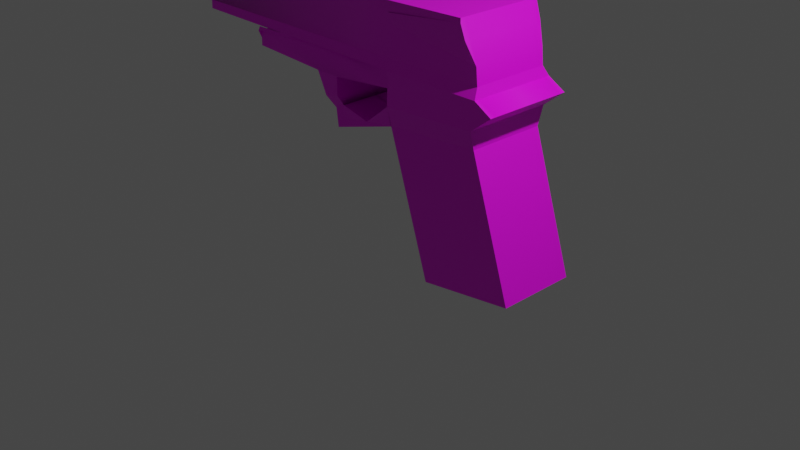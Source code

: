 # Source: Gun_2_.blend  (saved by Blender 3.6.13; exported with 4.5.12 LTS)
import bpy
from mathutils import Matrix  # noqa: F401  (used for matrix-valued properties, if any)

bpy.ops.wm.read_factory_settings(use_empty=True)
scene = bpy.context.scene
scene.name = 'Scene'

# ---- collections
col_collection = bpy.data.collections.new('Collection'); scene.collection.children.link(col_collection)

# ---- images (referenced by path relative to the original .blend; pixels are not part of the script)
import os
ASSET_DIR = os.environ.get("B2B_ASSET_DIR", "")  # directory of the original .blend (textures are referenced by path, not embedded)
HERE = os.path.dirname(os.path.abspath(__file__))  # packed textures are extracted next to this script under _unpacked/

def load_image(name, relpath, width, height, colorspace="sRGB"):
    """Load a texture the original file referenced (path relative to the .blend, or extracted next to this script)."""
    p = next((c for c in (os.path.join(HERE, relpath), os.path.join(ASSET_DIR, relpath)) if relpath and os.path.exists(c)), "")
    if p:
        img = bpy.data.images.load(p, check_existing=True)
        img.name = name
    else:  # same state as the original file: an image datablock whose file is absent (Cycles renders it pink)
        img = bpy.data.images.new(name, width, height)
        img.source = "FILE"
        img.filepath = "//" + (relpath or name)
    img.colorspace_settings.name = colorspace
    return img
img_black_woods_design_blender_colors_palette_23116_colorswall_png = load_image('black-woods-design-blender-colors-palette-23116-colorswall.png', 'black-woods-design-blender-colors-palette-23116-colorswall.png', 1024, 1024, 'sRGB')

# ---- materials (node trees are filled in below, after node groups)
mat_material_002 = bpy.data.materials.new('Material.002')
mat_material_002.alpha_threshold = 0.0
mat_material_002.use_transparent_shadow = False
mat_material_002.preview_render_type = 'CUBE'
mat_material_002.diffuse_color = (0.1908, 0.05694, 0.0, 1.0)
mat_material_002.roughness = 0.5
mat_material_002.metallic = 0.1045
mat_material_002.line_color = (0.0, 0.0, 0.0, 1.0)

# ---- node groups
ng_auto_smooth = bpy.data.node_groups.new('Auto Smooth', 'GeometryNodeTree')
_s = ng_auto_smooth.interface.new_socket(name='Geometry', in_out='OUTPUT', socket_type='NodeSocketGeometry')
_s = ng_auto_smooth.interface.new_socket(name='Geometry', in_out='INPUT', socket_type='NodeSocketGeometry')
_s = ng_auto_smooth.interface.new_socket(name='Angle', in_out='INPUT', socket_type='NodeSocketFloat')
_s.subtype = 'ANGLE'
_s.min_value = 0.0
_s.max_value = 3.142
ng_auto_smooth.is_modifier = True
_N = ng_auto_smooth.nodes; _L = ng_auto_smooth.links
n0 = _N.new('NodeGroupOutput'); n0.name = 'Group Output'; n0.location = (480, -100)
n1 = _N.new('NodeGroupInput'); n1.name = 'Group Input'; n1.location = (-420, -300)
n2 = _N.new('NodeGroupInput'); n2.name = 'Group Input.001'; n2.location = (-60, -100)
n3 = _N.new('GeometryNodeSetShadeSmooth'); n3.name = 'Set Shade Smooth'; n3.location = (120, -100)
n3.domain = 'EDGE'
n4 = _N.new('GeometryNodeSetShadeSmooth'); n4.name = 'Set Shade Smooth.001'; n4.location = (300, -100)
n5 = _N.new('GeometryNodeInputMeshEdgeAngle'); n5.name = 'Edge Angle'; n5.location = (-420, -220)
n6 = _N.new('GeometryNodeInputEdgeSmooth'); n6.name = 'Is Edge Smooth'; n6.location = (-60, -160)
n7 = _N.new('GeometryNodeInputShadeSmooth'); n7.name = 'Is Face Smooth'; n7.location = (-240, -340)
n8 = _N.new('FunctionNodeBooleanMath'); n8.name = 'Boolean Math'; n8.location = (-60, -220)
n9 = _N.new('FunctionNodeCompare'); n9.name = 'Compare'; n9.location = (-240, -180)
n9.operation = 'LESS_EQUAL'
_L.new(n5.outputs[0], n9.inputs[0])
_L.new(n4.outputs[0], n0.inputs[0])
_L.new(n1.outputs[1], n9.inputs[1])
_L.new(n9.outputs[0], n8.inputs[0])
_L.new(n7.outputs[0], n8.inputs[1])
_L.new(n2.outputs[0], n3.inputs[0])
_L.new(n6.outputs[0], n3.inputs[1])
_L.new(n3.outputs[0], n4.inputs[0])
_L.new(n8.outputs[0], n3.inputs[2])
n0.is_active_output = True

# ---- material node trees
mat_material_002.use_nodes = True; mat_material_002.node_tree.nodes.clear()
_N = mat_material_002.node_tree.nodes; _L = mat_material_002.node_tree.links
n0 = _N.new('ShaderNodeBsdfPrincipled'); n0.name = 'Principled BSDF'; n0.location = (10, 300)
n0.distribution = 'GGX'
n0.subsurface_method = 'BURLEY'
n0.inputs[3].default_value = 1.45
n0.inputs[27].default_value = (0.0, 0.0, 0.0, 1.0)
n0.inputs[28].default_value = 1.0
n1 = _N.new('ShaderNodeOutputMaterial'); n1.name = 'Material Output'; n1.location = (300, 300)
n2 = _N.new('ShaderNodeTexImage'); n2.name = 'Image Texture'; n2.location = (-334, 226)
n2.image = img_black_woods_design_blender_colors_palette_23116_colorswall_png
_L.new(n0.outputs[0], n1.inputs[0])
_L.new(n2.outputs[0], n0.inputs[0])
n1.is_active_output = True

# ---- world
world_world = bpy.data.worlds.new('World'); scene.world = world_world
world_world.use_nodes = True; world_world.node_tree.nodes.clear()
_N = world_world.node_tree.nodes; _L = world_world.node_tree.links
n0 = _N.new('ShaderNodeOutputWorld'); n0.name = 'World Output'; n0.location = (300, 300)
n1 = _N.new('ShaderNodeBackground'); n1.name = 'Background'; n1.location = (10, 300)
n1.inputs[0].default_value = (0.05088, 0.05088, 0.05088, 1.0)
_L.new(n1.outputs[0], n0.inputs[0])
n0.is_active_output = True
world_world.color = (0.05088, 0.05088, 0.05088)
world_world.use_sun_shadow = False
world_world.sun_shadow_jitter_overblur = 0.0

# ---- cameras
cam_camera = bpy.data.cameras.new('Camera')
cam_camera.clip_end = 100.0
cam_camera.ortho_scale = 7.314

# ---- lights
light_light = bpy.data.lights.new('Light', 'POINT')
light_light.transmission_factor = 0.0
light_light.energy = 1000.0
light_light.shadow_soft_size = 0.1
light_light.shadow_maximum_resolution = 0.006
light_light.use_absolute_resolution = True

# ---- meshes
me_cube = bpy.data.meshes.new('Cube')
me_cube.from_pydata([(1.0, -1.0, -0.8504), (-0.1652, -1.0, -1.016), (-0.1652, 0.0, -1.016), (1.0, 0.0, -0.8504), (-0.1652, -1.0, -1.016), (-0.1652, 0.0, -1.016), (-0.1652, -1.0, -1.016), (-0.1652, 0.0, -1.016), (-0.7096, -1.0, 0.648), (0.485, -1.0, 0.7366), (-0.7096, 0.0, 0.648), (0.485, 0.0, 0.7366), (-0.7096, -1.006, 0.648), (0.485, -1.006, 0.7366), (-0.7096, -1.0, 0.648), (-0.1652, -1.0, -1.016), (1.0, -1.0, -0.8504), (-0.7096, -1.0, 0.648), (0.485, -1.0, 0.7366), (0.485, 0.0, 0.7366), (0.485, -1.0, 0.7366), (-0.7096, -1.0, 0.648), (-0.7096, 0.0, 0.648), (0.485, -1.0, 0.7366), (-0.7096, -1.0, 0.648), (0.5063, 0.0, 1.398), (0.5063, -1.0, 1.398), (-0.6943, -0.987, 1.389), (-3.967, -1.084, 1.389), (0.5063, -1.0, 1.398), (-0.6943, -0.987, 1.389), (0.7535, -1.0, 1.158), (0.7535, -1.0, 1.158), (-0.7004, -0.9922, 1.092), (-0.7004, 0.0, 1.092), (-0.7004, -0.9922, 1.092), (0.5387, -1.0, 1.282), (0.485, 0.0, 0.7366), (0.485, -1.0, 0.7366), (0.485, -1.0, 0.7366), (-0.7096, -1.0, 0.648), (0.7535, -1.0, 1.158), (0.5063, -1.0, 1.398), (0.5063, 0.0, 1.398), (0.5063, -1.0, 1.398), (-0.6943, -0.987, 1.389), (0.7535, -1.137, 1.158), (-0.7004, -1.129, 1.092), (0.7535, 0.0, 1.158), (-0.6965, -0.9889, 1.28), (-0.6965, -0.9889, 1.28), (0.5387, -1.0, 1.282), (-0.6965, 0.0, 1.28), (0.5387, -1.0, 1.282), (-0.6965, -1.126, 1.28), (0.5387, 0.0, 1.282), (0.5387, -1.137, 1.282), (0.4951, -1.0, 0.9557), (-0.7047, 0.0, 0.8852), (0.4951, -1.0, 0.9557), (-0.7047, -0.9958, 0.8852), (-0.7047, -0.9958, 0.8852), (0.4951, -1.137, 0.9557), (0.4951, -1.0, 0.9557), (-0.7047, -1.133, 0.8852), (0.4951, 0.0, 0.9557), (-3.919, -0.987, 1.389), (-3.919, 0.0, 1.389), (-3.919, -0.987, 1.389), (-3.919, -0.987, 1.389), (-3.922, -0.9889, 1.28), (-3.922, -0.9889, 1.28), (-3.922, 0.0, 1.28), (-3.922, -0.9889, 1.28), (-3.919, -0.987, 1.389), (-3.919, 0.0, 1.389), (-3.917, -1.084, 1.389), (-3.919, -0.987, 1.389), (-3.922, -0.9889, 1.28), (-3.922, -0.9889, 1.28), (-3.922, 0.0, 1.28), (-3.922, -0.9889, 1.28), (-3.919, -0.987, 1.389), (-3.919, 0.0, 1.389), (-3.919, -0.987, 1.389), (-3.919, -0.987, 1.389), (-3.922, -0.9889, 1.28), (-3.922, -0.9889, 1.28), (-3.922, 0.0, 1.28), (-3.922, -0.9889, 1.28), (-2.906, -0.9922, 1.092), (-2.906, 0.0, 1.092), (-2.906, -0.9922, 1.092), (-2.888, -1.065, 1.053), (-2.882, -1.159, 1.242), (-2.9, -1.086, 1.281), (-2.884, -0.07325, 1.241), (-2.884, -1.062, 1.241), (0.3229, 0.0, 2.05), (0.3229, -1.0, 2.05), (-0.6921, -1.084, 2.041), (-0.6943, 0.0, 2.04), (0.3229, -1.127, 2.05), (-0.6921, -1.212, 2.041), (0.3229, 0.0, 1.999), (0.3229, -1.127, 1.999), (-3.917, -1.084, 1.99), (-3.919, 0.0, 1.989), (-3.919, -0.987, 1.989), (-3.917, -1.084, 1.99), (-3.919, -0.987, 1.989), (-3.919, 0.0, 1.989), (-3.919, -0.987, 1.989), (-3.917, -1.084, 1.99), (-3.967, -1.084, 1.99), (-0.6943, -0.987, 1.754), (0.4865, 0.0, 1.597), (0.4865, -1.0, 1.597), (0.4865, 0.0, 1.597), (0.4865, -1.0, 1.597), (0.4865, -1.0, 1.597), (-0.6943, -0.987, 1.754), (-0.6943, -0.987, 1.754), (-0.6943, -0.987, 1.896), (0.3877, 0.0, 1.839), (0.3877, 0.0, 1.839), (0.3877, -1.0, 1.839), (-0.6921, -1.084, 1.896), (0.3877, -1.0, 1.839), (0.3877, -1.127, 1.839), (-0.6943, -1.114, 1.896), (-3.919, 0.0, 1.689), (-3.919, 0.0, 1.689), (-3.919, 0.0, 1.689), (-3.919, 0.0, 1.689), (-3.919, 0.0, 1.689), (-3.919, 0.0, 1.689), (-4.057, 0.02396, 1.566), (-4.057, 0.185, 1.713), (-4.057, 0.01845, 1.874), (-4.057, -0.2423, 1.874), (-4.064, -0.3969, 1.722), (-4.049, -0.1914, 1.555), (-4.057, -0.2505, 1.558), (-4.21, 0.02396, 1.573), (-4.21, 0.185, 1.72), (-4.21, 0.01845, 1.881), (-4.21, -0.2423, 1.881), (-4.217, -0.3969, 1.729), (-4.21, -0.2505, 1.565), (-1.745, -1.065, 1.053), (-1.76, -0.9889, 1.28), (-1.76, 0.0, 1.28), (-1.764, -0.9922, 1.092), (-1.745, -0.07325, 1.053), (-1.76, -0.9889, 1.28), (-1.742, -1.062, 1.241), (-1.745, -1.27, 1.053), (-1.537, -1.065, 0.4162), (-1.555, 8.557e-08, 0.4556), (-1.492, -0.9922, 0.5376), (-1.444, -0.9889, 1.28), (-1.448, 0.0, 1.092), (-1.444, -0.9889, 1.28), (-1.448, -0.9922, 1.092), (-1.444, 0.0, 1.28), (-1.448, -0.9922, 1.092), (-1.444, -0.9889, 1.28), (-1.429, -1.27, 1.053), (-1.492, 0.03584, 0.5376), (-1.492, -0.9922, 0.5376), (-1.492, 0.03584, 0.5376), (-1.098, -0.9994, 0.5932), (-1.098, 0.01778, 0.5932), (-1.641, -0.07325, 0.7347), (-1.659, -1.197, 0.774), (-1.47, -1.197, 0.815), (-1.47, 0.01792, 0.815), (-1.609, 6.355e-08, 0.6195), (-1.609, -0.9922, 0.6195), (-1.481, 0.02662, 0.6804), (-1.481, -0.9922, 0.6804), (-1.129, -0.9994, 0.5525), (-1.129, 4.246e-08, 0.5525)], [(5, 4), (7, 6), (13, 12), (14, 12), (8, 14), (131, 132), (131, 133), (133, 134), (134, 135), (135, 136), (150, 158), (159, 169)], [(2, 3, 0, 1), (0, 9, 18, 16), (3, 11, 9, 0), (1, 8, 10, 2), (16, 18, 17, 15), (8, 1, 15, 17), (1, 0, 16, 15), (8, 17, 24, 21), (51, 36, 26, 29), (9, 11, 19, 20), (17, 18, 23, 24), (10, 8, 21, 22), (18, 9, 20, 23), (128, 124, 98, 99), (61, 24, 40, 64), (24, 23, 39, 40), (36, 31, 41, 53), (59, 20, 38, 63), (60, 61, 35, 33), (58, 60, 33, 34), (57, 59, 31, 32), (54, 56, 44, 45), (53, 55, 43, 42), (63, 65, 48, 41), (64, 62, 46, 47), (51, 29, 44, 56), (74, 66, 106, 108), (156, 155, 95, 97), (20, 19, 37, 38), (57, 32, 46, 62), (25, 26, 42, 43), (32, 51, 56, 46), (41, 48, 55, 53), (47, 46, 56, 54), (26, 36, 53, 42), (154, 153, 90, 91), (151, 152, 96, 94), (32, 31, 36, 51), (23, 57, 62, 39), (40, 39, 62, 64), (38, 37, 65, 63), (23, 20, 59, 57), (22, 21, 60, 58), (21, 24, 61, 60), (31, 59, 63, 41), (35, 61, 64, 47), (66, 27, 115, 123, 100, 106), (30, 27, 66, 68), (49, 50, 71, 70), (45, 30, 68, 69), (54, 45, 69, 73), (50, 54, 73, 71), (52, 49, 70, 72), (72, 70, 78, 80), (70, 71, 79, 78), (69, 68, 76, 77), (66, 67, 75, 74), (71, 73, 81, 79), (73, 69, 77, 81), (68, 66, 74, 76), (79, 81, 89, 87), (74, 75, 83, 82), (80, 78, 86, 88), (88, 86, 82, 83), (86, 87, 84, 82), (84, 87, 89, 85), (81, 77, 85, 89), (74, 82, 110, 108), (78, 79, 87, 86), (77, 76, 84, 85), (95, 92, 93, 97), (90, 92, 95, 94), (91, 90, 94, 96), (155, 151, 94, 95), (153, 150, 92, 90), (150, 157, 93, 92), (157, 156, 97, 93), (98, 101, 100, 103, 102, 99), (100, 101, 107, 106), (109, 108, 110, 112), (67, 66, 106, 107, 131), (85, 84, 112, 113), (124, 125, 104, 98), (76, 74, 108, 109), (129, 126, 102, 105), (84, 76, 109, 112), (126, 128, 99, 102), (83, 82, 110, 111), (123, 127, 103, 100), (103, 127, 130, 129, 105, 102), (82, 84, 112, 110), (85, 113, 114, 28), (30, 45, 121, 122), (27, 30, 122, 115), (29, 26, 117, 119), (45, 44, 120, 121), (44, 29, 119, 120), (25, 43, 118, 116), (26, 25, 116, 117), (122, 121, 130, 127), (115, 122, 127, 123), (119, 117, 128, 126), (121, 120, 129, 130), (120, 119, 126, 129), (116, 118, 125, 124), (117, 116, 124, 128), (141, 140, 139, 138, 137, 142, 143), (138, 139, 146, 145), (137, 138, 145, 144), (141, 143, 149, 148), (144, 145, 146, 147, 148, 149), (168, 163, 156, 157), (164, 168, 157, 150), (166, 164, 150, 153), (167, 161, 151, 155), (161, 165, 152, 151), (162, 166, 153, 154), (163, 167, 155, 156), (183, 182, 158, 159), (174, 175, 157, 154), (54, 50, 167, 163), (34, 33, 166, 162), (49, 52, 165, 161), (50, 49, 161, 167), (33, 35, 164, 166), (35, 47, 168, 164), (47, 54, 163, 168), (176, 168, 157, 175), (158, 40, 160), (176, 177, 162, 168), (173, 169, 160, 172), (160, 169, 171, 170), (22, 173, 172, 12), (172, 173, 58, 64), (172, 64, 12), (181, 180, 177, 176), (181, 176, 175, 179), (178, 179, 175, 174), (159, 158, 179, 178), (160, 181, 179, 158), (160, 169, 180, 181), (181, 180, 173, 172), (181, 172, 170), (22, 12, 182, 183), (142, 137, 144, 149, 143), (140, 141, 148, 147, 146, 139), (131, 140, 107, 139), (131, 141, 112, 140), (107, 112, 141, 131, 140), (85, 143, 141), (112, 114, 28, 85, 141), (85, 82, 83, 143), (143, 83, 142), (83, 143, 137)])
me_cube.polygons.foreach_set('use_smooth', [1, 1, 1, 1, 1, 1, 1, 1, 1, 1, 1, 1, 1, 1, 1, 1, 1, 1, 1, 1, 1, 1, 1, 1, 1, 1, 1, 1, 1, 1, 1, 1, 1, 1, 1, 1, 1, 1, 1, 1, 1, 1, 1, 1, 1, 1, 1, 1, 1, 1, 1, 1, 1, 1, 1, 1, 1, 1, 1, 1, 1, 1, 1, 1, 1, 1, 1, 1, 1, 1, 1, 1, 1, 1, 1, 1, 1, 1, 1, 1, 1, 1, 1, 1, 1, 1, 1, 1, 1, 1, 1, 1, 1, 1, 1, 1, 1, 1, 1, 1, 1, 1, 1, 1, 1, 1, 1, 1, 1, 1, 1, 1, 1, 1, 1, 1, 1, 1, 1, 1, 1, 1, 1, 1, 1, 1, 1, 1, 1, 1, 1, 1, 1, 1, 1, 1, 1, 1, 1, 1, 1, 1, 1, 1, 1, 1, 1, 1, 1, 1, 0, 0, 0, 0])
_uv = me_cube.uv_layers.new(name='UVMap')
_uv.uv.foreach_set('vector', [0.4774, 0.4701, 0.4774, 0.2143, 0.5116, 0.1816, 0.5116, 0.4375, 0.5498, 0.5282, 0.5498, 0.5282, 0.5498, 0.5282, 0.5498, 0.5282, 0.5689, 0.4522, 0.5689, 0.2492, 0.6092, 0.1816, 0.6092, 0.3846, 0.6985, 0.4699, 0.7556, 0.4726, 0.7556, 0.6955, 0.6985, 0.6928, 0.5689, 0.7338, 0.5689, 0.5308, 0.62, 0.4699, 0.6198, 0.683, 0.5498, 0.5282, 0.5498, 0.5282, 0.5498, 0.5282, 0.5498, 0.5282, 0.5498, 0.5282, 0.5498, 0.5282, 0.5498, 0.5282, 0.5498, 0.5282, 0.5498, 0.5282, 0.5498, 0.5282, 0.5498, 0.5282, 0.5498, 0.5282, 0.5498, 0.5282, 0.5498, 0.5282, 0.5498, 0.5282, 0.5498, 0.5282, 0.5498, 0.5282, 0.5498, 0.5282, 0.5498, 0.5282, 0.5498, 0.5282, 0.5498, 0.5282, 0.5498, 0.5282, 0.5498, 0.5282, 0.5498, 0.5282, 0.5498, 0.5282, 0.5498, 0.5282, 0.5498, 0.5282, 0.5498, 0.5282, 0.5498, 0.5282, 0.5498, 0.5282, 0.5498, 0.5282, 0.5498, 0.5282, 0.4524, 0.3571, 0.4508, 0.2001, 0.4578, 0.2102, 0.4595, 0.3672, 0.5116, 0.8659, 0.5116, 0.8941, 0.5116, 0.8941, 0.5029, 0.8669, 0.5498, 0.5282, 0.5498, 0.5282, 0.5498, 0.5282, 0.5498, 0.5282, 0.5498, 0.5282, 0.5498, 0.5282, 0.5498, 0.5282, 0.5498, 0.5282, 0.5498, 0.5282, 0.5498, 0.5282, 0.5498, 0.5282, 0.5498, 0.5282, 0.5498, 0.5282, 0.5498, 0.5282, 0.5498, 0.5282, 0.5498, 0.5282, 0.722, 0.4045, 0.722, 0.1825, 0.729, 0.1833, 0.7289, 0.4045, 0.5498, 0.5282, 0.5498, 0.5282, 0.5498, 0.5282, 0.5498, 0.5282, 0.2511, 0.6849, 0.2511, 0.8819, 0.2445, 0.8901, 0.2444, 0.6989, 0.7771, 0.7113, 0.7771, 0.8685, 0.7733, 0.8629, 0.7733, 0.7057, 0.3088, 0.8459, 0.3088, 0.7214, 0.3247, 0.7338, 0.3247, 0.8583, 0.6829, 0.4129, 0.6852, 0.2233, 0.6921, 0.1816, 0.6899, 0.4109, 0.6745, 0.4306, 0.6787, 0.4306, 0.6787, 0.4306, 0.6769, 0.4505, 0.6605, 0.4916, 0.6605, 0.4916, 0.6808, 0.4699, 0.6808, 0.4916, 0.4705, 0.5875, 0.4716, 0.5788, 0.4716, 0.7747, 0.4702, 0.7685, 0.5498, 0.5282, 0.5498, 0.5282, 0.5498, 0.5282, 0.5498, 0.5282, 0.4639, 0.8532, 0.4639, 0.7961, 0.4686, 0.7924, 0.4686, 0.8495, 0.5498, 0.5282, 0.5498, 0.5282, 0.5498, 0.5282, 0.5498, 0.5282, 0.6604, 0.8907, 0.6604, 0.8555, 0.6669, 0.8418, 0.6669, 0.877, 0.8029, 0.665, 0.8029, 0.4699, 0.8115, 0.4879, 0.8115, 0.683, 0.6899, 0.4109, 0.6921, 0.1816, 0.6962, 0.2152, 0.6962, 0.409, 0.5498, 0.5282, 0.5498, 0.5282, 0.5498, 0.5282, 0.5498, 0.5282, 0.3115, 0.4467, 0.3426, 0.4195, 0.3426, 0.6701, 0.3088, 0.7037, 0.4146, 0.3808, 0.3706, 0.4962, 0.37, 0.308, 0.4183, 0.1816, 0.5498, 0.5282, 0.5498, 0.5282, 0.5498, 0.5282, 0.5498, 0.5282, 0.6775, 0.2043, 0.6849, 0.2019, 0.6852, 0.2233, 0.6775, 0.2043, 0.6745, 0.3938, 0.6775, 0.2043, 0.6852, 0.2233, 0.6829, 0.4129, 0.7556, 0.7132, 0.7556, 0.8703, 0.7482, 0.8711, 0.7482, 0.714, 0.5498, 0.5282, 0.5498, 0.5282, 0.5498, 0.5282, 0.5498, 0.5282, 0.7139, 0.4046, 0.714, 0.1816, 0.722, 0.1825, 0.722, 0.4045, 0.5498, 0.5282, 0.5498, 0.5282, 0.5498, 0.5282, 0.5498, 0.5282, 0.5498, 0.5282, 0.5498, 0.5282, 0.5498, 0.5282, 0.5498, 0.5282, 0.5116, 0.8413, 0.5116, 0.8659, 0.5029, 0.8669, 0.5029, 0.8423, 0.2688, 0.6942, 0.2688, 0.1835, 0.2811, 0.1822, 0.2859, 0.1816, 0.2911, 0.196, 0.2894, 0.7069, 0.5498, 0.5459, 0.5498, 0.5459, 0.5498, 0.5459, 0.5498, 0.5459, 0.5498, 0.5459, 0.5498, 0.5459, 0.5498, 0.5459, 0.5498, 0.5459, 0.5498, 0.5459, 0.5498, 0.5459, 0.5498, 0.5459, 0.5498, 0.5459, 0.2511, 0.6849, 0.2444, 0.6989, 0.2457, 0.1816, 0.246, 0.1817, 0.222, 0.1866, 0.2267, 0.1816, 0.2267, 0.8938, 0.2267, 0.8938, 0.1706, 0.2151, 0.2043, 0.1816, 0.2043, 0.889, 0.1706, 0.9225, 0.5498, 0.5459, 0.5498, 0.5459, 0.5498, 0.5459, 0.5498, 0.5459, 0.5498, 0.5459, 0.5498, 0.5459, 0.5498, 0.5459, 0.5498, 0.5459, 0.5498, 0.5459, 0.5498, 0.5459, 0.5498, 0.5459, 0.5498, 0.5459, 0.5498, 0.5459, 0.5498, 0.5459, 0.5498, 0.5459, 0.5498, 0.5459, 0.5498, 0.5459, 0.5498, 0.5459, 0.5498, 0.5459, 0.5498, 0.5459, 0.5498, 0.5459, 0.5498, 0.5459, 0.5498, 0.5459, 0.5498, 0.5459, 0.5498, 0.5459, 0.5498, 0.5459, 0.5498, 0.5459, 0.5498, 0.5459, 0.5498, 0.5459, 0.5498, 0.5459, 0.5498, 0.5459, 0.5498, 0.5459, 0.5498, 0.5459, 0.5498, 0.5459, 0.5498, 0.5459, 0.5498, 0.5459, 0.5498, 0.5459, 0.5498, 0.5459, 0.5498, 0.5459, 0.5498, 0.5459, 0.7467, 0.4021, 0.7467, 0.1816, 0.7504, 0.182, 0.7503, 0.4021, 0.5498, 0.5459, 0.5498, 0.5459, 0.5498, 0.5459, 0.5498, 0.5459, 0.5498, 0.5459, 0.5498, 0.5459, 0.5498, 0.5459, 0.5498, 0.5459, 0.5498, 0.5459, 0.5498, 0.5459, 0.5498, 0.5459, 0.5498, 0.5459, 0.5498, 0.5459, 0.5498, 0.5459, 0.5498, 0.5459, 0.5498, 0.5459, 0.5498, 0.5459, 0.5498, 0.5459, 0.5498, 0.5459, 0.5498, 0.5459, 0.5498, 0.5459, 0.5498, 0.5459, 0.5498, 0.5459, 0.5498, 0.5459, 0.7373, 0.4245, 0.7391, 0.4514, 0.7341, 0.4514, 0.7379, 0.4306, 0.7164, 0.4514, 0.7164, 0.4514, 0.7139, 0.4262, 0.7164, 0.4223, 0.6377, 0.7285, 0.6377, 0.5073, 0.6427, 0.4699, 0.6427, 0.712, 0.5293, 0.4819, 0.5293, 0.4819, 0.5321, 0.7231, 0.5293, 0.729, 0.3426, 0.4195, 0.3453, 0.4131, 0.3426, 0.6701, 0.3426, 0.6701, 0.3453, 0.4131, 0.3523, 0.4061, 0.3453, 0.6637, 0.3426, 0.6701, 0.4647, 0.6214, 0.4705, 0.5875, 0.4702, 0.7685, 0.4639, 0.7702, 0.09616, 0.9746, 0.09614, 0.8115, 0.147, 0.6987, 0.1529, 0.6854, 0.149, 0.8569, 0.143, 0.8702, 0.147, 0.6987, 0.09614, 0.8115, 0.09614, 0.2945, 0.147, 0.1816, 0.5498, 0.5459, 0.5498, 0.5459, 0.5498, 0.5459, 0.5498, 0.5459, 0.6604, 0.7116, 0.6605, 0.4916, 0.6808, 0.4699, 0.6807, 0.7116, 0.6706, 0.7116, 0.6985, 0.8681, 0.6985, 0.8681, 0.7187, 0.8684, 0.7189, 0.8833, 0.5506, 0.5105, 0.5506, 0.5105, 0.5498, 0.4871, 0.5506, 0.4819, 0.6006, 0.8228, 0.5964, 0.8233, 0.5964, 0.7521, 0.6006, 0.7515, 0.4527, 0.3771, 0.4524, 0.3571, 0.4597, 0.3872, 0.458, 0.3873, 0.5116, 0.8236, 0.5054, 0.8235, 0.5054, 0.7522, 0.5116, 0.7523, 0.4524, 0.3571, 0.4524, 0.3571, 0.4595, 0.3672, 0.4597, 0.3872, 0.7503, 0.4021, 0.7504, 0.182, 0.7707, 0.182, 0.7706, 0.4021, 0.441, 0.8713, 0.4372, 0.8543, 0.436, 0.8213, 0.441, 0.8435, 0.4584, 0.5611, 0.4533, 0.5412, 0.4533, 0.5463, 0.4527, 0.3771, 0.458, 0.3873, 0.4597, 0.3872, 0.5498, 0.5459, 0.5498, 0.5459, 0.5498, 0.5459, 0.5498, 0.5459, 0.6985, 0.8681, 0.7189, 0.8833, 0.7187, 0.8912, 0.6985, 0.8909, 0.5498, 0.5459, 0.5498, 0.5459, 0.5498, 0.5459, 0.5498, 0.5459, 0.5498, 0.5459, 0.5498, 0.5459, 0.5498, 0.5459, 0.5498, 0.5459, 0.5498, 0.5282, 0.5498, 0.5282, 0.5498, 0.5282, 0.5498, 0.5282, 0.436, 0.5267, 0.4377, 0.3387, 0.4444, 0.3416, 0.4483, 0.5264, 0.5498, 0.5282, 0.5498, 0.5282, 0.5498, 0.5282, 0.5498, 0.5282, 0.5498, 0.5282, 0.5498, 0.5282, 0.5498, 0.5282, 0.5498, 0.5282, 0.4377, 0.3387, 0.436, 0.1816, 0.4427, 0.1846, 0.4444, 0.3416, 0.4373, 0.8818, 0.4373, 0.8818, 0.436, 0.849, 0.4372, 0.8543, 0.4373, 0.8818, 0.4373, 0.8818, 0.4372, 0.8543, 0.441, 0.8713, 0.5498, 0.5282, 0.5498, 0.5282, 0.5498, 0.5282, 0.5498, 0.5282, 0.4483, 0.5264, 0.4444, 0.3416, 0.4527, 0.3771, 0.4533, 0.5463, 0.4444, 0.3416, 0.4444, 0.3416, 0.4524, 0.3571, 0.4527, 0.3771, 0.5498, 0.5282, 0.5498, 0.5282, 0.5498, 0.5282, 0.5498, 0.5282, 0.4444, 0.3416, 0.4427, 0.1846, 0.4508, 0.2001, 0.4524, 0.3571, 0.286, 0.7246, 0.2911, 0.759, 0.2911, 0.8171, 0.2857, 0.8542, 0.2807, 0.8183, 0.2803, 0.7703, 0.2804, 0.7572, 0.5781, 0.7601, 0.5785, 0.7784, 0.5692, 0.7698, 0.5689, 0.7515, 0.779, 0.5018, 0.7793, 0.4699, 0.7852, 0.4827, 0.785, 0.5146, 0.7946, 0.4461, 0.7884, 0.4485, 0.7884, 0.4145, 0.7946, 0.412, 0.54, 0.8142, 0.5352, 0.8393, 0.5295, 0.8129, 0.5293, 0.772, 0.5343, 0.7467, 0.54, 0.7711, 0.8166, 0.7514, 0.8029, 0.7773, 0.8064, 0.722, 0.8166, 0.7007, 0.3426, 0.3501, 0.3523, 0.3368, 0.3523, 0.4061, 0.3453, 0.4131, 0.3426, 0.3501, 0.3426, 0.3501, 0.3453, 0.4131, 0.3426, 0.4195, 0.5498, 0.5459, 0.5498, 0.5459, 0.5498, 0.5459, 0.5498, 0.5459, 0.4157, 0.4314, 0.3717, 0.5467, 0.3706, 0.4962, 0.4146, 0.3808, 0.3088, 0.3837, 0.3426, 0.3501, 0.3426, 0.4195, 0.3115, 0.4467, 0.8029, 0.7773, 0.8029, 0.7773, 0.8029, 0.7266, 0.8064, 0.722, 0.37, 0.8044, 0.4042, 0.7763, 0.4067, 0.8641, 0.37, 0.898, 0.5402, 0.448, 0.5416, 0.1975, 0.5512, 0.1816, 0.5511, 0.4485, 0.8093, 0.8828, 0.8029, 0.8971, 0.8029, 0.7773, 0.8029, 0.7773, 0.3088, 0.2198, 0.3426, 0.1863, 0.3426, 0.3501, 0.3088, 0.3837, 0.4183, 0.5509, 0.3743, 0.6662, 0.3717, 0.5467, 0.4157, 0.4314, 0.5498, 0.5459, 0.5498, 0.5459, 0.5498, 0.5459, 0.5498, 0.5459, 0.5498, 0.5282, 0.5498, 0.5282, 0.5498, 0.5282, 0.5498, 0.5282, 0.3426, 0.1863, 0.3473, 0.1816, 0.3523, 0.3368, 0.3426, 0.3501, 0.8099, 0.8829, 0.8093, 0.8828, 0.8029, 0.7773, 0.8166, 0.7514, 0.4979, 0.5432, 0.4897, 0.5379, 0.4902, 0.4878, 0.4996, 0.5132, 0.3523, 0.7214, 0.3523, 0.8602, 0.349, 0.7366, 0.4979, 0.5432, 0.4991, 0.7341, 0.4897, 0.7345, 0.4897, 0.5379, 0.6418, 0.2116, 0.6568, 0.2421, 0.6568, 0.4427, 0.6418, 0.41, 0.5498, 0.5636, 0.5498, 0.5636, 0.5498, 0.5636, 0.5498, 0.5636, 0.6269, 0.1816, 0.6418, 0.2116, 0.6418, 0.41, 0.6269, 0.3779, 0.8249, 0.2731, 0.791, 0.3101, 0.7884, 0.2229, 0.8261, 0.1816, 0.6604, 0.8241, 0.6604, 0.7293, 0.6683, 0.7418, 0.5026, 0.5738, 0.5037, 0.7338, 0.4991, 0.7341, 0.4979, 0.5432, 0.5689, 0.8589, 0.5753, 0.8496, 0.5753, 0.8913, 0.569, 0.887, 0.5362, 0.4642, 0.5363, 0.243, 0.5416, 0.1975, 0.5402, 0.448, 0.5306, 0.4639, 0.5293, 0.2263, 0.5363, 0.243, 0.5362, 0.4642, 0.5075, 0.5721, 0.5026, 0.5738, 0.5049, 0.5536, 0.5116, 0.5537, 0.5075, 0.5721, 0.5085, 0.7336, 0.5037, 0.7338, 0.5026, 0.5738, 0.8261, 0.3571, 0.7921, 0.3943, 0.791, 0.3101, 0.8249, 0.2731, 0.638, 0.8305, 0.6427, 0.7462, 0.6427, 0.8344, 0.37, 0.7123, 0.4045, 0.6839, 0.4042, 0.7763, 0.37, 0.8044, 0.7789, 0.5432, 0.779, 0.5018, 0.785, 0.5146, 0.7852, 0.5681, 0.7793, 0.5553, 0.5787, 0.8108, 0.5781, 0.8319, 0.5689, 0.8234, 0.5694, 0.8023, 0.5692, 0.7698, 0.5785, 0.7784, 0.436, 0.7988, 0.4425, 0.7455, 0.4461, 0.7988, 0.4425, 0.8036, 0.436, 0.7988, 0.4374, 0.7111, 0.4462, 0.5788, 0.4425, 0.7455, 0.718, 0.7133, 0.7187, 0.8684, 0.709, 0.7985, 0.7078, 0.7132, 0.714, 0.7731, 0.6985, 0.8681, 0.7033, 0.7742, 0.709, 0.7985, 0.7187, 0.8684, 0.7187, 0.8912, 0.6985, 0.8909, 0.6985, 0.8681, 0.709, 0.7985, 0.7741, 0.688, 0.7741, 0.688, 0.7733, 0.4955, 0.7793, 0.5553, 0.7793, 0.5553, 0.7733, 0.4955, 0.7789, 0.5432, 0.5964, 0.8986, 0.6027, 0.841, 0.6027, 0.9005])
me_cube.materials.append(mat_material_002)
me_cube.use_mirror_vertex_groups = False
me_cube.update()

# ---- objects
ob_light = bpy.data.objects.new('Light', light_light)
ob_gun = bpy.data.objects.new('Gun', me_cube)
ob_camera = bpy.data.objects.new('Camera', cam_camera)
ob_empty = bpy.data.objects.new('Empty', None)

# ---- transforms, parenting, visibility, modifiers, constraints
ob_light.location = (4.076, 1.521, 5.904)
ob_light.rotation_euler = (0.6503, 0.05522, 1.866)
ob_light.scale = (0.5482, 0.9846, 0.9815)
ob_light.lock_rotations_4d = False
ob_light.empty_display_type = 'ARROWS'
ob_light.color = (0.0, 0.0, 0.0, 0.0)
ob_light.lineart.crease_threshold = 0.0
ob_gun.location = (0.0, 1.035, 0.0)
ob_gun.scale = (1.0, 0.483, 1.0)
ob_gun.lock_rotations_4d = False
ob_gun.empty_display_type = 'ARROWS'
ob_gun.lineart.crease_threshold = 0.0
_m = ob_gun.modifiers.new('Mirror', 'MIRROR')
_m.use_axis = (False, True, False)
_m = ob_gun.modifiers.new('Auto Smooth', 'NODES')
_m.node_group = ng_auto_smooth
_gi = [s.identifier for s in ng_auto_smooth.interface.items_tree if s.item_type == 'SOCKET' and s.in_out == 'INPUT']
_m[_gi[1]] = 0.5236  # Angle
ob_camera.location = (7.359, -6.926, 4.958)
ob_camera.rotation_euler = (1.109, 0.0, 0.8149)
ob_camera.lock_rotations_4d = False
ob_camera.empty_display_type = 'ARROWS'
ob_camera.color = (0.0, 0.0, 0.0, 0.0)
ob_camera.display_type = 'WIRE'
ob_camera.lineart.crease_threshold = 0.0
ob_empty.location = (-1.46, 3.45, 0.53)
ob_empty.rotation_euler = (1.571, 0.0, 0.0)
ob_empty.scale = (1.0, 1.0, 0.483)
ob_empty.empty_display_type = 'IMAGE'
ob_empty.empty_display_size = 5.0

# ---- collection membership
scene.collection.objects.link(ob_light)
scene.collection.objects.link(ob_gun)
col_collection.objects.link(ob_camera)
col_collection.objects.link(ob_empty)

# ---- scene / render settings (as saved in the file)
scene.camera = ob_camera
scene.frame_start = 1; scene.frame_end = 250; scene.frame_set(245)
scene.render.engine = 'BLENDER_EEVEE_NEXT'
scene.cycles.sampling_pattern = 'TABULATED_SOBOL'
scene.view_settings.view_transform = 'Filmic'
bpy.context.view_layer.update()

